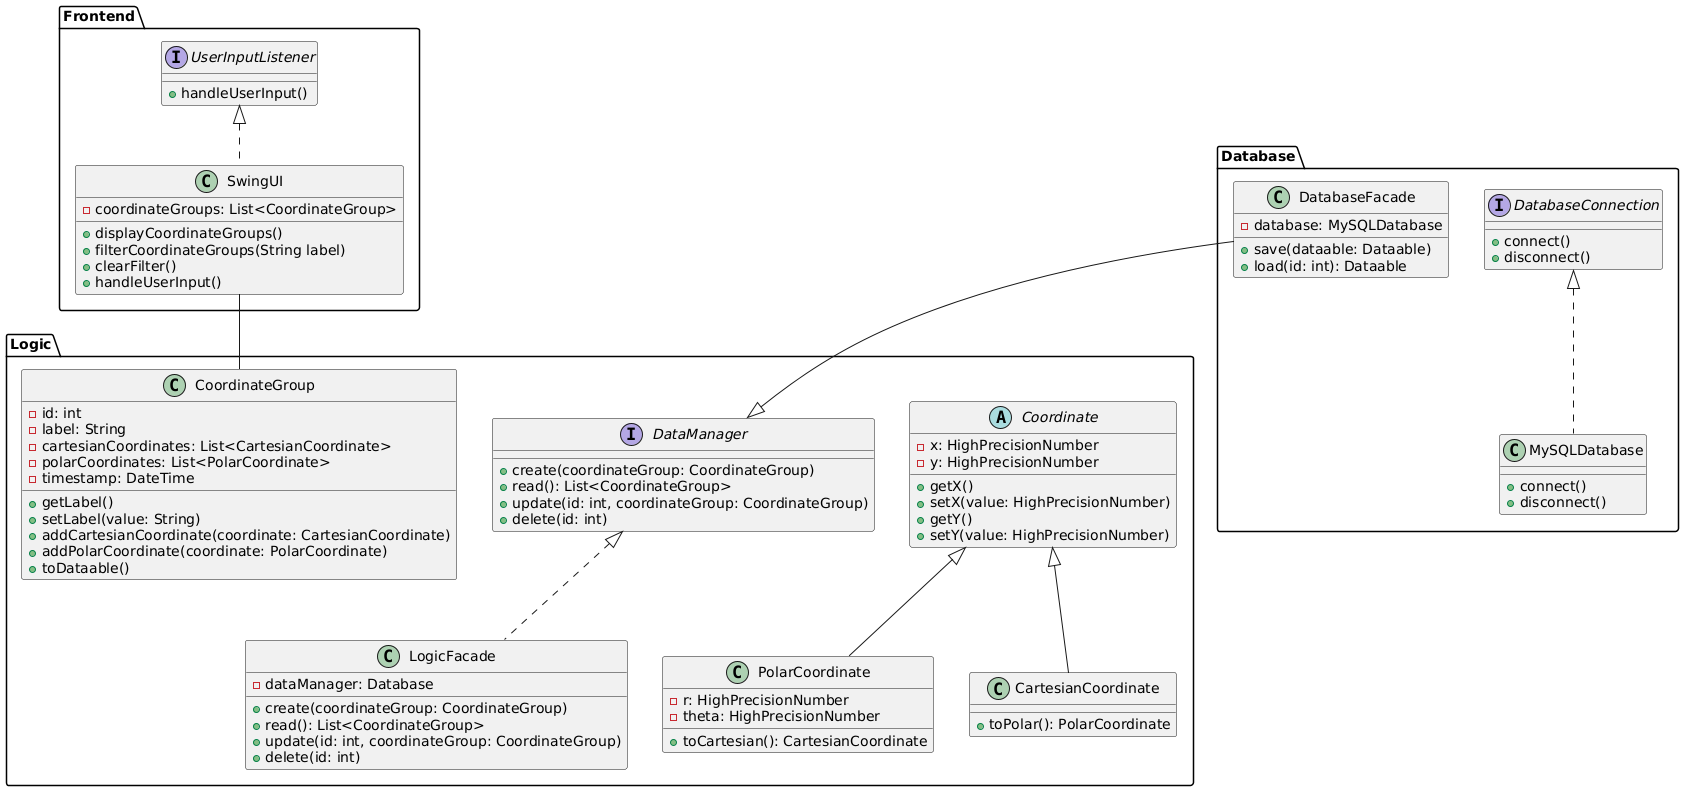

The diagram above was rendered by PlantUML. Its source (embedded in the PNG):
@startuml

package Frontend {
  interface UserInputListener {
    +handleUserInput()
  }
  
  class SwingUI implements UserInputListener {
    -coordinateGroups: List<CoordinateGroup>
    
    +displayCoordinateGroups()
    +filterCoordinateGroups(String label)
    +clearFilter()
    +handleUserInput()
  }
}

package Logic {
  abstract class Coordinate {
    -x: HighPrecisionNumber
    -y: HighPrecisionNumber
    
    +getX()
    +setX(value: HighPrecisionNumber)
    +getY()
    +setY(value: HighPrecisionNumber)
  }
  
  class CartesianCoordinate extends Coordinate {
    +toPolar(): PolarCoordinate
  }
  
  class PolarCoordinate extends Coordinate {
    -r: HighPrecisionNumber
    -theta: HighPrecisionNumber
    
    +toCartesian(): CartesianCoordinate
  }
  
  class CoordinateGroup {
    -id: int
    -label: String
    -cartesianCoordinates: List<CartesianCoordinate>
    -polarCoordinates: List<PolarCoordinate>
    -timestamp: DateTime
    
    +getLabel()
    +setLabel(value: String)
    +addCartesianCoordinate(coordinate: CartesianCoordinate)
    +addPolarCoordinate(coordinate: PolarCoordinate)
    +toDataable()
  }
  
  interface DataManager {
    +create(coordinateGroup: CoordinateGroup)
    +read(): List<CoordinateGroup>
    +update(id: int, coordinateGroup: CoordinateGroup)
    +delete(id: int)
  }
  
  class LogicFacade implements DataManager {
    -dataManager: Database
    
    +create(coordinateGroup: CoordinateGroup)
    +read(): List<CoordinateGroup>
    +update(id: int, coordinateGroup: CoordinateGroup)
    +delete(id: int)
  }
}

package Database {
  interface DatabaseConnection {
    +connect()
    +disconnect()
  }
  
  class MySQLDatabase implements DatabaseConnection {
    +connect()
    +disconnect()
  }
  
  class DatabaseFacade {
    -database: MySQLDatabase
    
    +save(dataable: Dataable)
    +load(id: int): Dataable
  }
}

SwingUI -- Logic.CoordinateGroup
Database.DatabaseFacade --^ Logic.DataManager

@enduml